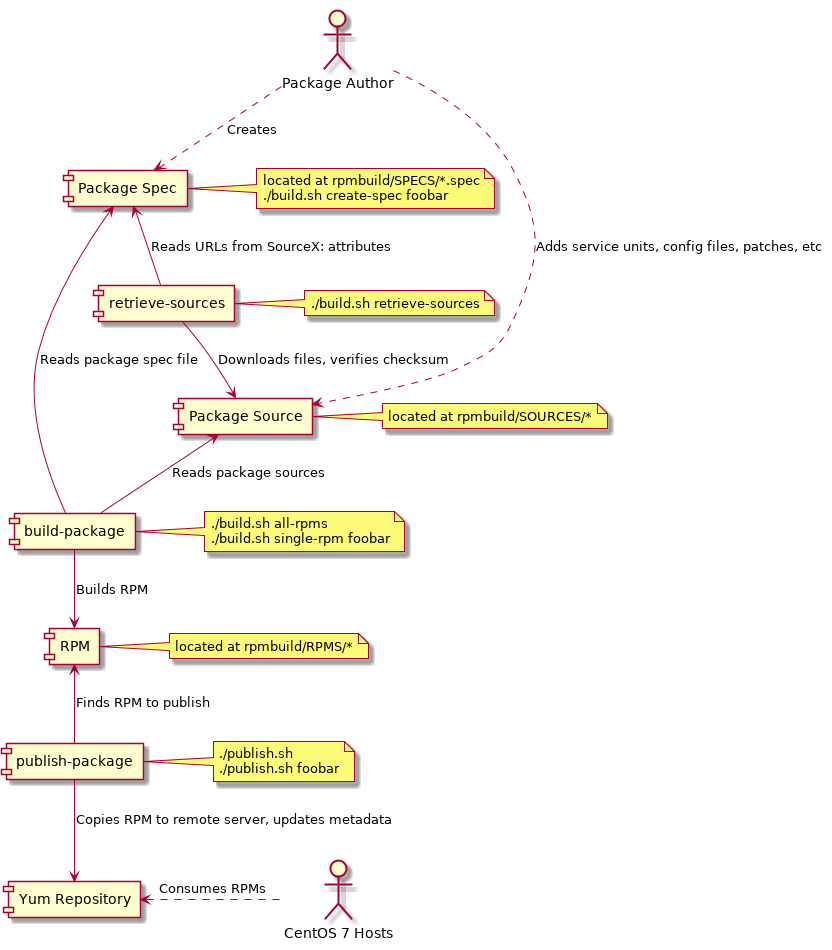

The diagram above was rendered by PlantUML. Its source (embedded in the PNG):
@startuml
actor "Package Author"
[Package Spec]
[Package Source]
[RPM]
[retrieve-sources]
[build-package]
[publish-package]
[Yum Repository]
actor "CentOS 7 Hosts"

[Package Author] ..> [Package Spec] : Creates
[Package Author] ..> [Package Source] : Adds service units, config files, patches, etc
[Package Spec] <-- [retrieve-sources] : Reads URLs from SourceX: attributes
[retrieve-sources] --> [Package Source] : Downloads files, verifies checksum
[Package Spec] <-- [build-package] : Reads package spec file
[Package Source] <-- [build-package] : Reads package sources
[build-package] --> [RPM] : Builds RPM
[RPM] <-- [publish-package] : Finds RPM to publish
[publish-package] --> [Yum Repository] : Copies RPM to remote server, updates metadata
[CentOS 7 Hosts] .left.> [Yum Repository] : Consumes RPMs

note right of [Package Spec]
    located at rpmbuild/SPECS/*.spec
    ./build.sh create-spec foobar
end note

note right of [Package Source]
    located at rpmbuild/SOURCES/*
end note

note right of [retrieve-sources]
    ./build.sh retrieve-sources
end note

note right of [RPM]
    located at rpmbuild/RPMS/*
end note

note right of [build-package]
    ./build.sh all-rpms
    ./build.sh single-rpm foobar
end note

note right of [publish-package]
    ./publish.sh
    ./publish.sh foobar
end note
@enduml